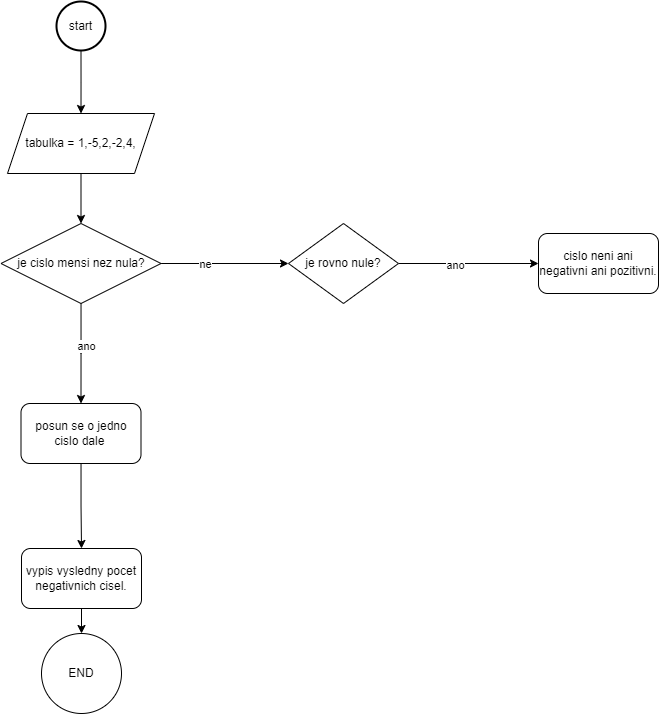

The diagram above was exported from draw.io. Its source (the exported page's mxGraphModel, read from the mxfile embedded in the PNG):
<mxGraphModel dx="1235" dy="701" grid="1" gridSize="10" guides="1" tooltips="1" connect="1" arrows="1" fold="1" page="1" pageScale="1" pageWidth="827" pageHeight="1169" math="0" shadow="0">
  <root>
    <mxCell id="0" />
    <mxCell id="1" parent="0" />
    <mxCell id="XPoysQ1WdFeS4fid7qX--24" style="edgeStyle=orthogonalEdgeStyle;rounded=0;orthogonalLoop=1;jettySize=auto;html=1;exitX=0.5;exitY=1;exitDx=0;exitDy=0;entryX=0.5;entryY=0;entryDx=0;entryDy=0;" edge="1" parent="1" source="2">
      <mxGeometry relative="1" as="geometry">
        <mxPoint x="192.5" y="120" as="targetPoint" />
      </mxGeometry>
    </mxCell>
    <mxCell id="2" value="start" style="ellipse;aspect=fixed;strokeWidth=2;whiteSpace=wrap;" parent="1" vertex="1">
      <mxGeometry x="168" y="8" width="49" height="49" as="geometry" />
    </mxCell>
    <mxCell id="XPoysQ1WdFeS4fid7qX--16" value="END" style="ellipse;whiteSpace=wrap;html=1;aspect=fixed;" vertex="1" parent="1">
      <mxGeometry x="153" y="640" width="80" height="80" as="geometry" />
    </mxCell>
    <mxCell id="XPoysQ1WdFeS4fid7qX--43" style="edgeStyle=orthogonalEdgeStyle;rounded=0;orthogonalLoop=1;jettySize=auto;html=1;entryX=0.5;entryY=0;entryDx=0;entryDy=0;" edge="1" parent="1" source="XPoysQ1WdFeS4fid7qX--27" target="XPoysQ1WdFeS4fid7qX--28">
      <mxGeometry relative="1" as="geometry" />
    </mxCell>
    <mxCell id="XPoysQ1WdFeS4fid7qX--27" value="tabulka = 1,-5,2,-2,4," style="shape=parallelogram;perimeter=parallelogramPerimeter;whiteSpace=wrap;html=1;fixedSize=1;" vertex="1" parent="1">
      <mxGeometry x="119" y="120" width="147" height="60" as="geometry" />
    </mxCell>
    <mxCell id="XPoysQ1WdFeS4fid7qX--29" style="edgeStyle=orthogonalEdgeStyle;rounded=0;orthogonalLoop=1;jettySize=auto;html=1;" edge="1" parent="1" source="XPoysQ1WdFeS4fid7qX--28">
      <mxGeometry relative="1" as="geometry">
        <mxPoint x="192.5" y="410" as="targetPoint" />
      </mxGeometry>
    </mxCell>
    <mxCell id="XPoysQ1WdFeS4fid7qX--32" value="ano" style="edgeLabel;html=1;align=center;verticalAlign=middle;resizable=0;points=[];" vertex="1" connectable="0" parent="XPoysQ1WdFeS4fid7qX--29">
      <mxGeometry x="-0.1509" y="5" relative="1" as="geometry">
        <mxPoint as="offset" />
      </mxGeometry>
    </mxCell>
    <mxCell id="XPoysQ1WdFeS4fid7qX--37" style="edgeStyle=orthogonalEdgeStyle;rounded=0;orthogonalLoop=1;jettySize=auto;html=1;entryX=0;entryY=0.5;entryDx=0;entryDy=0;" edge="1" parent="1" source="XPoysQ1WdFeS4fid7qX--28" target="XPoysQ1WdFeS4fid7qX--33">
      <mxGeometry relative="1" as="geometry" />
    </mxCell>
    <mxCell id="XPoysQ1WdFeS4fid7qX--44" value="ne" style="edgeLabel;html=1;align=center;verticalAlign=middle;resizable=0;points=[];" vertex="1" connectable="0" parent="XPoysQ1WdFeS4fid7qX--37">
      <mxGeometry x="-0.3167" relative="1" as="geometry">
        <mxPoint as="offset" />
      </mxGeometry>
    </mxCell>
    <mxCell id="XPoysQ1WdFeS4fid7qX--28" value="je cislo mensi nez nula?" style="rhombus;whiteSpace=wrap;html=1;" vertex="1" parent="1">
      <mxGeometry x="112.5" y="230" width="160" height="80" as="geometry" />
    </mxCell>
    <mxCell id="XPoysQ1WdFeS4fid7qX--40" style="edgeStyle=orthogonalEdgeStyle;rounded=0;orthogonalLoop=1;jettySize=auto;html=1;entryX=0.5;entryY=0;entryDx=0;entryDy=0;" edge="1" parent="1" source="XPoysQ1WdFeS4fid7qX--30" target="XPoysQ1WdFeS4fid7qX--41">
      <mxGeometry relative="1" as="geometry">
        <mxPoint x="192.5" y="550" as="targetPoint" />
      </mxGeometry>
    </mxCell>
    <mxCell id="XPoysQ1WdFeS4fid7qX--30" value="posun se o jedno cislo dale&amp;nbsp;" style="rounded=1;whiteSpace=wrap;html=1;" vertex="1" parent="1">
      <mxGeometry x="132.5" y="410" width="120" height="60" as="geometry" />
    </mxCell>
    <mxCell id="XPoysQ1WdFeS4fid7qX--38" style="edgeStyle=orthogonalEdgeStyle;rounded=0;orthogonalLoop=1;jettySize=auto;html=1;" edge="1" parent="1" source="XPoysQ1WdFeS4fid7qX--33" target="XPoysQ1WdFeS4fid7qX--39">
      <mxGeometry relative="1" as="geometry">
        <mxPoint x="590" y="270" as="targetPoint" />
      </mxGeometry>
    </mxCell>
    <mxCell id="XPoysQ1WdFeS4fid7qX--45" value="ano" style="edgeLabel;html=1;align=center;verticalAlign=middle;resizable=0;points=[];" vertex="1" connectable="0" parent="XPoysQ1WdFeS4fid7qX--38">
      <mxGeometry x="-0.197" y="-1" relative="1" as="geometry">
        <mxPoint as="offset" />
      </mxGeometry>
    </mxCell>
    <mxCell id="XPoysQ1WdFeS4fid7qX--33" value="je rovno nule?" style="rhombus;whiteSpace=wrap;html=1;" vertex="1" parent="1">
      <mxGeometry x="400" y="230" width="110" height="80" as="geometry" />
    </mxCell>
    <mxCell id="XPoysQ1WdFeS4fid7qX--39" value="cislo neni ani negativni ani pozitivni." style="rounded=1;whiteSpace=wrap;html=1;" vertex="1" parent="1">
      <mxGeometry x="650" y="240" width="120" height="60" as="geometry" />
    </mxCell>
    <mxCell id="XPoysQ1WdFeS4fid7qX--42" style="edgeStyle=orthogonalEdgeStyle;rounded=0;orthogonalLoop=1;jettySize=auto;html=1;" edge="1" parent="1" source="XPoysQ1WdFeS4fid7qX--41" target="XPoysQ1WdFeS4fid7qX--16">
      <mxGeometry relative="1" as="geometry" />
    </mxCell>
    <mxCell id="XPoysQ1WdFeS4fid7qX--41" value="vypis vysledny pocet negativnich cisel." style="rounded=1;whiteSpace=wrap;html=1;" vertex="1" parent="1">
      <mxGeometry x="133" y="555" width="120" height="60" as="geometry" />
    </mxCell>
  </root>
</mxGraphModel>